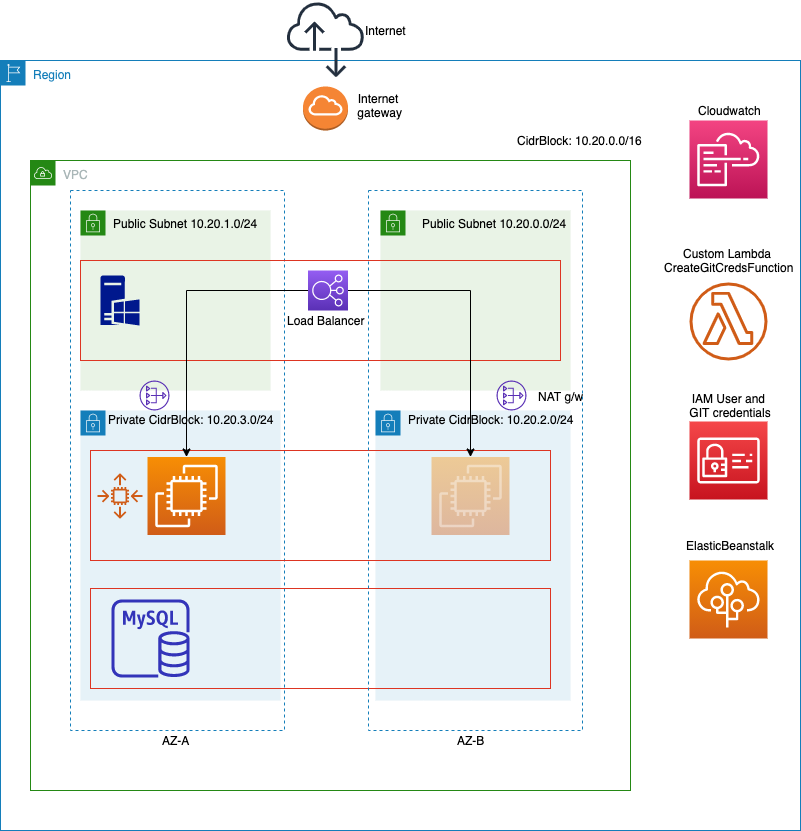

The diagram above was exported from draw.io. Its source (the exported page's mxGraphModel, read from the mxfile embedded in the PNG):
<mxGraphModel dx="929" dy="1645" grid="1" gridSize="10" guides="1" tooltips="1" connect="1" arrows="1" fold="1" page="1" pageScale="1" pageWidth="827" pageHeight="1169" math="0" shadow="0">
  <root>
    <mxCell id="0" />
    <mxCell id="1" parent="0" />
    <mxCell id="86rhxE16hbAf3_XJSp5--3" value="Region" style="points=[[0,0],[0.25,0],[0.5,0],[0.75,0],[1,0],[1,0.25],[1,0.5],[1,0.75],[1,1],[0.75,1],[0.5,1],[0.25,1],[0,1],[0,0.75],[0,0.5],[0,0.25]];outlineConnect=0;gradientColor=none;html=1;whiteSpace=wrap;fontSize=12;fontStyle=0;shape=mxgraph.aws4.group;grIcon=mxgraph.aws4.group_region;strokeColor=#147EBA;fillColor=none;verticalAlign=top;align=left;spacingLeft=30;fontColor=#147EBA;dashed=0;" parent="1" vertex="1">
      <mxGeometry x="10" y="-10" width="800" height="770" as="geometry" />
    </mxCell>
    <mxCell id="86rhxE16hbAf3_XJSp5--30" value="VPC" style="points=[[0,0],[0.25,0],[0.5,0],[0.75,0],[1,0],[1,0.25],[1,0.5],[1,0.75],[1,1],[0.75,1],[0.5,1],[0.25,1],[0,1],[0,0.75],[0,0.5],[0,0.25]];outlineConnect=0;gradientColor=none;html=1;whiteSpace=wrap;fontSize=12;fontStyle=0;shape=mxgraph.aws4.group;grIcon=mxgraph.aws4.group_vpc;strokeColor=#248814;fillColor=none;verticalAlign=top;align=left;spacingLeft=30;fontColor=#AAB7B8;dashed=0;" parent="1" vertex="1">
      <mxGeometry x="40" y="90" width="600" height="630" as="geometry" />
    </mxCell>
    <mxCell id="86rhxE16hbAf3_XJSp5--43" value="" style="points=[[0,0],[0.25,0],[0.5,0],[0.75,0],[1,0],[1,0.25],[1,0.5],[1,0.75],[1,1],[0.75,1],[0.5,1],[0.25,1],[0,1],[0,0.75],[0,0.5],[0,0.25]];outlineConnect=0;gradientColor=none;html=1;whiteSpace=wrap;fontSize=12;fontStyle=0;shape=mxgraph.aws4.group;grIcon=mxgraph.aws4.group_security_group;grStroke=0;strokeColor=#248814;fillColor=#E9F3E6;verticalAlign=top;align=left;spacingLeft=30;fontColor=#248814;dashed=0;" parent="1" vertex="1">
      <mxGeometry x="90" y="140" width="190" height="180" as="geometry" />
    </mxCell>
    <mxCell id="vXC6_gQ6zmalkF_d4FZS-4" value="" style="points=[[0,0],[0.25,0],[0.5,0],[0.75,0],[1,0],[1,0.25],[1,0.5],[1,0.75],[1,1],[0.75,1],[0.5,1],[0.25,1],[0,1],[0,0.75],[0,0.5],[0,0.25]];outlineConnect=0;gradientColor=none;html=1;whiteSpace=wrap;fontSize=12;fontStyle=0;shape=mxgraph.aws4.group;grIcon=mxgraph.aws4.group_security_group;grStroke=0;strokeColor=#147EBA;fillColor=#E6F2F8;verticalAlign=top;align=left;spacingLeft=30;fontColor=#147EBA;dashed=0;" parent="1" vertex="1">
      <mxGeometry x="385" y="340" width="195" height="290" as="geometry" />
    </mxCell>
    <mxCell id="86rhxE16hbAf3_XJSp5--4" value="" style="fillColor=none;strokeColor=#147EBA;dashed=1;verticalAlign=top;fontStyle=0;fontColor=#147EBA;" parent="1" vertex="1">
      <mxGeometry x="80" y="120" width="214" height="540" as="geometry" />
    </mxCell>
    <mxCell id="vXC6_gQ6zmalkF_d4FZS-1" value="" style="points=[[0,0],[0.25,0],[0.5,0],[0.75,0],[1,0],[1,0.25],[1,0.5],[1,0.75],[1,1],[0.75,1],[0.5,1],[0.25,1],[0,1],[0,0.75],[0,0.5],[0,0.25]];outlineConnect=0;gradientColor=none;html=1;whiteSpace=wrap;fontSize=12;fontStyle=0;shape=mxgraph.aws4.group;grIcon=mxgraph.aws4.group_security_group;grStroke=0;strokeColor=#248814;fillColor=#E9F3E6;verticalAlign=top;align=left;spacingLeft=30;fontColor=#248814;dashed=0;" parent="1" vertex="1">
      <mxGeometry x="390" y="140" width="190" height="180" as="geometry" />
    </mxCell>
    <mxCell id="86rhxE16hbAf3_XJSp5--44" value="" style="points=[[0,0],[0.25,0],[0.5,0],[0.75,0],[1,0],[1,0.25],[1,0.5],[1,0.75],[1,1],[0.75,1],[0.5,1],[0.25,1],[0,1],[0,0.75],[0,0.5],[0,0.25]];outlineConnect=0;gradientColor=none;html=1;whiteSpace=wrap;fontSize=12;fontStyle=0;shape=mxgraph.aws4.group;grIcon=mxgraph.aws4.group_security_group;grStroke=0;strokeColor=#147EBA;fillColor=#E6F2F8;verticalAlign=top;align=left;spacingLeft=30;fontColor=#147EBA;dashed=0;" parent="1" vertex="1">
      <mxGeometry x="90" y="340" width="200" height="290" as="geometry" />
    </mxCell>
    <mxCell id="86rhxE16hbAf3_XJSp5--16" value="" style="fillColor=none;strokeColor=#DD3522;verticalAlign=top;fontStyle=0;fontColor=#DD3522;" parent="1" vertex="1">
      <mxGeometry x="100" y="518" width="460" height="100" as="geometry" />
    </mxCell>
    <mxCell id="86rhxE16hbAf3_XJSp5--14" value="" style="fillColor=none;strokeColor=#DD3522;verticalAlign=top;fontStyle=0;fontColor=#DD3522;" parent="1" vertex="1">
      <mxGeometry x="90" y="190" width="480" height="100" as="geometry" />
    </mxCell>
    <mxCell id="86rhxE16hbAf3_XJSp5--9" value="" style="outlineConnect=0;fontColor=#232F3E;gradientColor=none;fillColor=#3334B9;strokeColor=none;dashed=0;verticalLabelPosition=bottom;verticalAlign=top;align=center;html=1;fontSize=12;fontStyle=0;aspect=fixed;pointerEvents=1;shape=mxgraph.aws4.rds_mysql_instance;" parent="1" vertex="1">
      <mxGeometry x="121" y="529" width="78" height="78" as="geometry" />
    </mxCell>
    <mxCell id="86rhxE16hbAf3_XJSp5--13" value="" style="fillColor=none;strokeColor=#dd3522;verticalAlign=top;fontStyle=0;fontColor=#DD3522;" parent="1" vertex="1">
      <mxGeometry x="100" y="380" width="460" height="110" as="geometry" />
    </mxCell>
    <mxCell id="86rhxE16hbAf3_XJSp5--19" value="" style="outlineConnect=0;fontColor=#232F3E;gradientColor=#F78E04;gradientDirection=north;fillColor=#D05C17;strokeColor=#ffffff;dashed=0;verticalLabelPosition=bottom;verticalAlign=top;align=center;html=1;fontSize=12;fontStyle=0;aspect=fixed;shape=mxgraph.aws4.resourceIcon;resIcon=mxgraph.aws4.ec2;" parent="1" vertex="1">
      <mxGeometry x="157" y="386.5" width="78" height="78" as="geometry" />
    </mxCell>
    <mxCell id="86rhxE16hbAf3_XJSp5--20" value="" style="outlineConnect=0;fontColor=#232F3E;gradientColor=#F78E04;gradientDirection=north;fillColor=#D05C17;strokeColor=#ffffff;dashed=0;verticalLabelPosition=bottom;verticalAlign=top;align=center;html=1;fontSize=12;fontStyle=0;aspect=fixed;shape=mxgraph.aws4.resourceIcon;resIcon=mxgraph.aws4.ec2;opacity=40;" parent="1" vertex="1">
      <mxGeometry x="441" y="386.5" width="78" height="78" as="geometry" />
    </mxCell>
    <mxCell id="86rhxE16hbAf3_XJSp5--21" value="" style="outlineConnect=0;fontColor=#232F3E;gradientColor=#F34482;gradientDirection=north;fillColor=#BC1356;strokeColor=#ffffff;dashed=0;verticalLabelPosition=bottom;verticalAlign=top;align=center;html=1;fontSize=12;fontStyle=0;aspect=fixed;shape=mxgraph.aws4.resourceIcon;resIcon=mxgraph.aws4.cloudformation;" parent="1" vertex="1">
      <mxGeometry x="699" y="50" width="78" height="78" as="geometry" />
    </mxCell>
    <mxCell id="86rhxE16hbAf3_XJSp5--23" value="" style="outlineConnect=0;fontColor=#232F3E;gradientColor=none;fillColor=#D05C17;strokeColor=none;dashed=0;verticalLabelPosition=bottom;verticalAlign=top;align=center;html=1;fontSize=12;fontStyle=0;aspect=fixed;pointerEvents=1;shape=mxgraph.aws4.lambda_function;" parent="1" vertex="1">
      <mxGeometry x="699" y="212" width="78" height="78" as="geometry" />
    </mxCell>
    <mxCell id="vXC6_gQ6zmalkF_d4FZS-9" style="edgeStyle=orthogonalEdgeStyle;rounded=0;orthogonalLoop=1;jettySize=auto;html=1;" parent="1" source="86rhxE16hbAf3_XJSp5--26" target="86rhxE16hbAf3_XJSp5--19" edge="1">
      <mxGeometry relative="1" as="geometry" />
    </mxCell>
    <mxCell id="vXC6_gQ6zmalkF_d4FZS-11" style="edgeStyle=orthogonalEdgeStyle;rounded=0;orthogonalLoop=1;jettySize=auto;html=1;" parent="1" source="86rhxE16hbAf3_XJSp5--26" target="86rhxE16hbAf3_XJSp5--20" edge="1">
      <mxGeometry relative="1" as="geometry" />
    </mxCell>
    <mxCell id="86rhxE16hbAf3_XJSp5--26" value="" style="outlineConnect=0;fontColor=#232F3E;gradientColor=#945DF2;gradientDirection=north;fillColor=#5A30B5;strokeColor=#ffffff;dashed=0;verticalLabelPosition=bottom;verticalAlign=top;align=center;html=1;fontSize=12;fontStyle=0;aspect=fixed;shape=mxgraph.aws4.resourceIcon;resIcon=mxgraph.aws4.elastic_load_balancing;" parent="1" vertex="1">
      <mxGeometry x="317.5" y="200" width="40" height="40" as="geometry" />
    </mxCell>
    <mxCell id="86rhxE16hbAf3_XJSp5--29" value="" style="outlineConnect=0;fontColor=#232F3E;gradientColor=#F54749;gradientDirection=north;fillColor=#C7131F;strokeColor=#ffffff;dashed=0;verticalLabelPosition=bottom;verticalAlign=top;align=center;html=1;fontSize=12;fontStyle=0;aspect=fixed;shape=mxgraph.aws4.resourceIcon;resIcon=mxgraph.aws4.identity_and_access_management;" parent="1" vertex="1">
      <mxGeometry x="699" y="351" width="78" height="78" as="geometry" />
    </mxCell>
    <mxCell id="86rhxE16hbAf3_XJSp5--33" value="Internet" style="text;html=1;align=center;verticalAlign=middle;resizable=0;points=[];autosize=1;" parent="1" vertex="1">
      <mxGeometry x="365" y="-50" width="60" height="20" as="geometry" />
    </mxCell>
    <mxCell id="86rhxE16hbAf3_XJSp5--34" value="NAT g/w" style="text;html=1;align=center;verticalAlign=middle;resizable=0;points=[];autosize=1;" parent="1" vertex="1">
      <mxGeometry x="540" y="315.5" width="60" height="20" as="geometry" />
    </mxCell>
    <mxCell id="86rhxE16hbAf3_XJSp5--37" value="Cloudwatch" style="text;html=1;align=center;verticalAlign=middle;resizable=0;points=[];autosize=1;" parent="1" vertex="1">
      <mxGeometry x="699" y="30" width="80" height="20" as="geometry" />
    </mxCell>
    <mxCell id="86rhxE16hbAf3_XJSp5--38" value="Custom Lambda &lt;br&gt;CreateGitCredsFunction" style="text;html=1;align=center;verticalAlign=middle;resizable=0;points=[];autosize=1;" parent="1" vertex="1">
      <mxGeometry x="668" y="175" width="140" height="30" as="geometry" />
    </mxCell>
    <mxCell id="86rhxE16hbAf3_XJSp5--39" value="IAM User and&lt;br&gt;&amp;nbsp;GIT credentials" style="text;html=1;align=center;verticalAlign=middle;resizable=0;points=[];autosize=1;" parent="1" vertex="1">
      <mxGeometry x="688" y="320" width="100" height="30" as="geometry" />
    </mxCell>
    <mxCell id="86rhxE16hbAf3_XJSp5--40" value="CidrBlock: 10.20.0.0/16" style="text;html=1;align=center;verticalAlign=middle;resizable=0;points=[];autosize=1;" parent="1" vertex="1">
      <mxGeometry x="519" y="60" width="140" height="20" as="geometry" />
    </mxCell>
    <mxCell id="86rhxE16hbAf3_XJSp5--41" value="Public Subnet 10.20.0.0/24" style="text;html=1;" parent="1" vertex="1">
      <mxGeometry x="430" y="140" width="150" height="30" as="geometry" />
    </mxCell>
    <mxCell id="86rhxE16hbAf3_XJSp5--42" value="Private CidrBlock: 10.20.2.0/24" style="text;html=1;" parent="1" vertex="1">
      <mxGeometry x="415.5" y="335.5" width="139" height="30" as="geometry" />
    </mxCell>
    <mxCell id="86rhxE16hbAf3_XJSp5--45" value="" style="outlineConnect=0;fontColor=#232F3E;gradientColor=none;fillColor=#232F3E;strokeColor=none;dashed=0;verticalLabelPosition=bottom;verticalAlign=top;align=center;html=1;fontSize=12;fontStyle=0;aspect=fixed;pointerEvents=1;shape=mxgraph.aws4.internet_alt2;" parent="1" vertex="1">
      <mxGeometry x="296" y="-70" width="78" height="78" as="geometry" />
    </mxCell>
    <mxCell id="vXC6_gQ6zmalkF_d4FZS-2" value="Public Subnet 10.20.1.0/24" style="text;html=1;" parent="1" vertex="1">
      <mxGeometry x="121" y="140" width="150" height="30" as="geometry" />
    </mxCell>
    <mxCell id="vXC6_gQ6zmalkF_d4FZS-14" value="Private CidrBlock: 10.20.3.0/24" style="text;html=1;" parent="1" vertex="1">
      <mxGeometry x="115.5" y="335.5" width="139" height="30" as="geometry" />
    </mxCell>
    <mxCell id="vXC6_gQ6zmalkF_d4FZS-15" value="" style="aspect=fixed;pointerEvents=1;shadow=0;dashed=0;html=1;strokeColor=none;labelPosition=center;verticalLabelPosition=bottom;verticalAlign=top;align=center;fillColor=#00188D;shape=mxgraph.mscae.enterprise.windows_server" parent="1" vertex="1">
      <mxGeometry x="110" y="205" width="39" height="50" as="geometry" />
    </mxCell>
    <mxCell id="vXC6_gQ6zmalkF_d4FZS-17" value="" style="outlineConnect=0;fontColor=#232F3E;gradientColor=none;fillColor=#5A30B5;strokeColor=none;dashed=0;verticalLabelPosition=bottom;verticalAlign=top;align=center;html=1;fontSize=12;fontStyle=0;aspect=fixed;pointerEvents=1;shape=mxgraph.aws4.nat_gateway;" parent="1" vertex="1">
      <mxGeometry x="149" y="310" width="30" height="30" as="geometry" />
    </mxCell>
    <mxCell id="vXC6_gQ6zmalkF_d4FZS-18" value="" style="outlineConnect=0;dashed=0;verticalLabelPosition=bottom;verticalAlign=top;align=center;html=1;shape=mxgraph.aws3.internet_gateway;fillColor=#F58534;gradientColor=none;" parent="1" vertex="1">
      <mxGeometry x="312.5" y="16" width="45" height="44" as="geometry" />
    </mxCell>
    <mxCell id="vXC6_gQ6zmalkF_d4FZS-19" value="Internet&lt;br&gt;&amp;nbsp;gateway" style="text;html=1;align=center;verticalAlign=middle;resizable=0;points=[];autosize=1;" parent="1" vertex="1">
      <mxGeometry x="357.5" y="20" width="60" height="30" as="geometry" />
    </mxCell>
    <mxCell id="f2nA60aBcp1ikABgedsf-1" value="" style="outlineConnect=0;fontColor=#232F3E;gradientColor=#F78E04;gradientDirection=north;fillColor=#D05C17;strokeColor=#ffffff;dashed=0;verticalLabelPosition=bottom;verticalAlign=top;align=center;html=1;fontSize=12;fontStyle=0;aspect=fixed;shape=mxgraph.aws4.resourceIcon;resIcon=mxgraph.aws4.elastic_beanstalk;" vertex="1" parent="1">
      <mxGeometry x="699" y="490" width="78" height="78" as="geometry" />
    </mxCell>
    <mxCell id="f2nA60aBcp1ikABgedsf-2" value="ElasticBeanstalk" style="text;html=1;align=center;verticalAlign=middle;resizable=0;points=[];autosize=1;" vertex="1" parent="1">
      <mxGeometry x="690" y="464.5" width="100" height="20" as="geometry" />
    </mxCell>
    <mxCell id="f2nA60aBcp1ikABgedsf-3" value="" style="outlineConnect=0;fontColor=#232F3E;gradientColor=none;fillColor=#5A30B5;strokeColor=none;dashed=0;verticalLabelPosition=bottom;verticalAlign=top;align=center;html=1;fontSize=12;fontStyle=0;aspect=fixed;pointerEvents=1;shape=mxgraph.aws4.nat_gateway;" vertex="1" parent="1">
      <mxGeometry x="506" y="310" width="30" height="30" as="geometry" />
    </mxCell>
    <mxCell id="f2nA60aBcp1ikABgedsf-4" value="" style="outlineConnect=0;fontColor=#232F3E;gradientColor=none;fillColor=#D05C17;strokeColor=none;dashed=0;verticalLabelPosition=bottom;verticalAlign=top;align=center;html=1;fontSize=12;fontStyle=0;aspect=fixed;pointerEvents=1;shape=mxgraph.aws4.auto_scaling2;" vertex="1" parent="1">
      <mxGeometry x="107" y="403" width="45" height="45" as="geometry" />
    </mxCell>
    <mxCell id="f2nA60aBcp1ikABgedsf-5" value="Load Balancer" style="text;html=1;align=center;verticalAlign=middle;resizable=0;points=[];autosize=1;" vertex="1" parent="1">
      <mxGeometry x="290" y="240" width="90" height="20" as="geometry" />
    </mxCell>
    <mxCell id="f2nA60aBcp1ikABgedsf-6" value="AZ-A" style="text;html=1;align=center;verticalAlign=middle;resizable=0;points=[];autosize=1;" vertex="1" parent="1">
      <mxGeometry x="165" y="660" width="40" height="20" as="geometry" />
    </mxCell>
    <mxCell id="f2nA60aBcp1ikABgedsf-7" value="AZ-B" style="text;html=1;align=center;verticalAlign=middle;resizable=0;points=[];autosize=1;" vertex="1" parent="1">
      <mxGeometry x="460" y="660" width="40" height="20" as="geometry" />
    </mxCell>
    <mxCell id="f2nA60aBcp1ikABgedsf-8" value="" style="fillColor=none;strokeColor=#147EBA;dashed=1;verticalAlign=top;fontStyle=0;fontColor=#147EBA;" vertex="1" parent="1">
      <mxGeometry x="378" y="120" width="214" height="540" as="geometry" />
    </mxCell>
  </root>
</mxGraphModel>